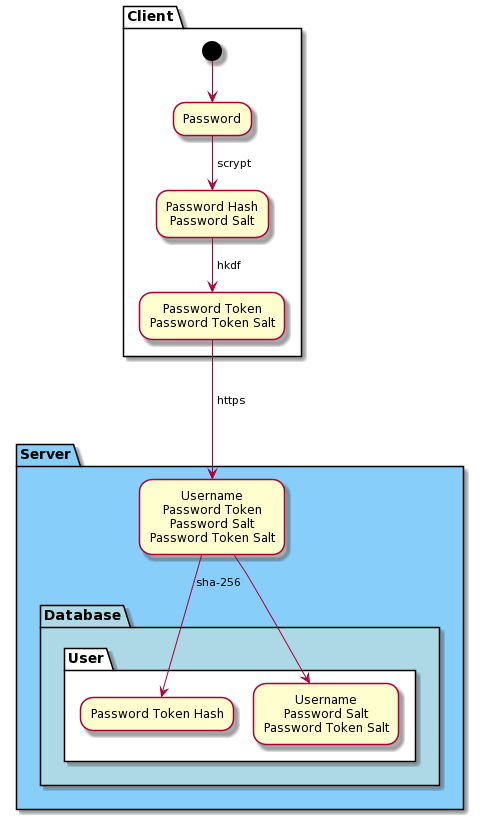

The diagram above was rendered by PlantUML. Its source (embedded in the PNG):
@startuml
partition Client {
  (*) --> "Password" as pw
  pw -->[ scrypt] "Password Hash\nPassword Salt" as pwh
  pwh --> [ hkdf] "Password Token\nPassword Token Salt" as pwt
}

partition Server #LightSkyBlue {
  pwt --->  [ https] "Username\nPassword Token\nPassword Salt\nPassword Token Salt" as server

  partition Database #LightBlue {
    partition User #white {
      server --> [sha-256] "Password Token Hash"
      server --> "Username\nPassword Salt\nPassword Token Salt"
    }
  }
}
@enduml